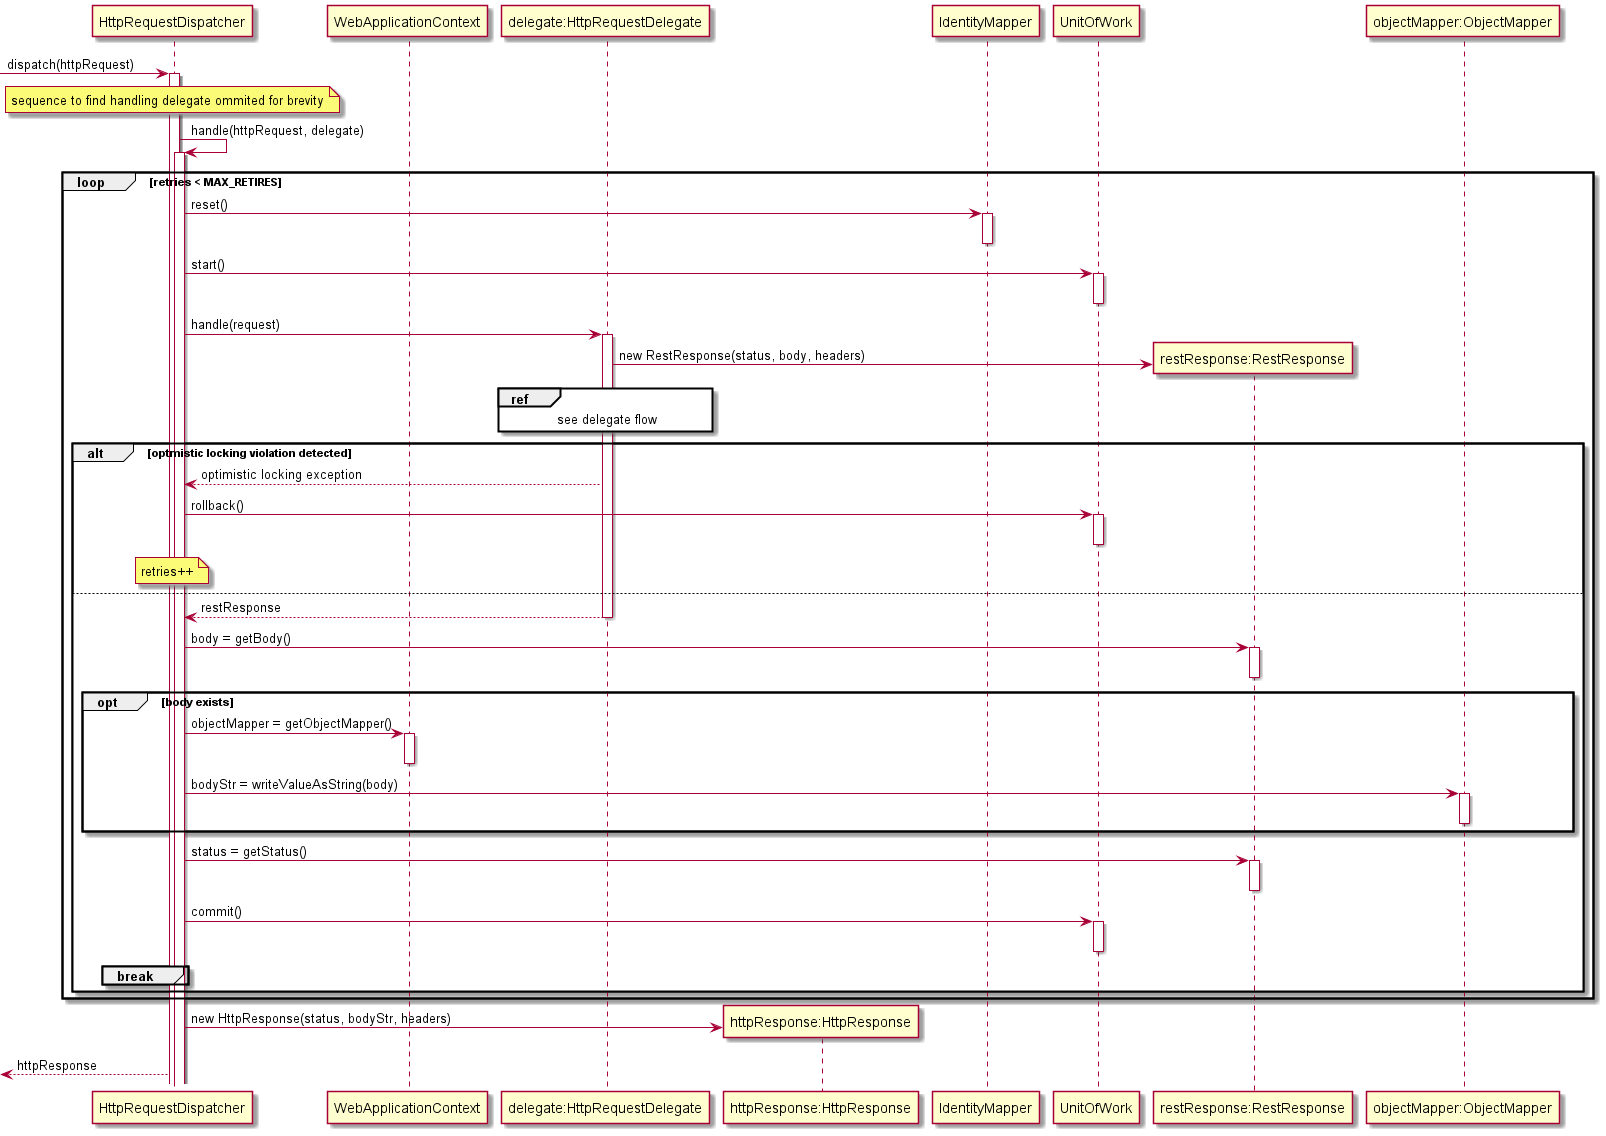

The diagram above was rendered by PlantUML. Its source (embedded in the PNG):
@startuml concurrency sequence diagram

participant "HttpRequestDispatcher" as dispatcher
participant "WebApplicationContext" as webCtx
participant "delegate:HttpRequestDelegate" as delegate
participant "httpResponse:HttpResponse" as res
participant "IdentityMapper" as imap
participant "UnitOfWork" as uow
participant "restResponse:RestResponse" as restres
participant "objectMapper:ObjectMapper" as objmap

[-> dispatcher: dispatch(httpRequest)
activate dispatcher
note over dispatcher: sequence to find handling delegate ommited for brevity
dispatcher -> dispatcher: handle(httpRequest, delegate)
activate dispatcher
loop retries < MAX_RETIRES
  dispatcher -> imap: reset()
  activate imap
  deactivate imap
  dispatcher -> uow: start()
  activate uow
  deactivate uow
  dispatcher -> delegate: handle(request)
  activate delegate
  delegate -> restres **: new RestResponse(status, body, headers)
  ref over delegate: see delegate flow
  alt optmistic locking violation detected
    dispatcher <-- delegate: optimistic locking exception
    dispatcher -> uow: rollback()
    activate uow
    deactivate uow
    note over dispatcher: retries++
  else
    delegate --> dispatcher: restResponse
    deactivate delegate
    dispatcher -> restres: body = getBody()
    activate restres
    deactivate restres
    opt body exists
      dispatcher -> webCtx: objectMapper = getObjectMapper()
      activate webCtx
      deactivate webCtx
      dispatcher -> objmap: bodyStr = writeValueAsString(body)
      activate objmap
      deactivate objmap
    end
    dispatcher -> restres: status = getStatus()
    activate restres
    deactivate restres
    dispatcher -> uow: commit()
    activate uow
    deactivate uow
    break
    end
  end
end
activate uow
deactivate uow
dispatcher -> res **: new HttpResponse(status, bodyStr, headers)
[<-- dispatcher: httpResponse





@enduml